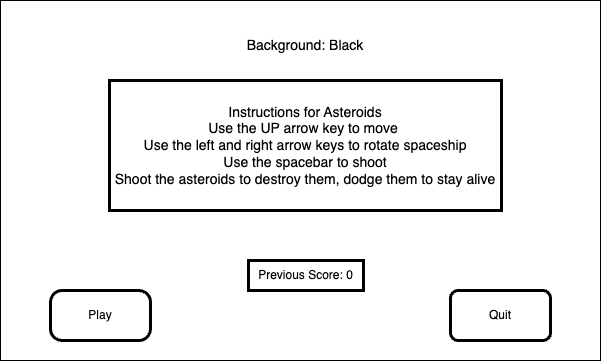

The diagram above was exported from draw.io. Its source (the exported page's mxGraphModel, read from the mxfile embedded in the PNG):
<mxGraphModel dx="1304" dy="832" grid="1" gridSize="10" guides="1" tooltips="1" connect="1" arrows="1" fold="1" page="1" pageScale="1" pageWidth="850" pageHeight="1100" math="0" shadow="0">
  <root>
    <mxCell id="0" />
    <mxCell id="1" parent="0" />
    <mxCell id="vxzUDPyPthHc8iUmD2bw-30" value="" style="rounded=0;whiteSpace=wrap;html=1;" vertex="1" parent="1">
      <mxGeometry x="120" y="120" width="600" height="360" as="geometry" />
    </mxCell>
    <mxCell id="vxzUDPyPthHc8iUmD2bw-19" value="&lt;font style=&quot;font-size: 14px;&quot;&gt;Instructions for Asteroids&lt;/font&gt;&lt;div style=&quot;font-size: 14px;&quot;&gt;&lt;font style=&quot;font-size: 14px;&quot;&gt;Use the UP arrow key to move&amp;nbsp;&lt;/font&gt;&lt;/div&gt;&lt;div style=&quot;font-size: 14px;&quot;&gt;&lt;font style=&quot;font-size: 14px;&quot;&gt;Use the left and right arrow keys to rotate spaceship&lt;/font&gt;&lt;/div&gt;&lt;div style=&quot;font-size: 14px;&quot;&gt;&lt;font style=&quot;font-size: 14px;&quot;&gt;Use the spacebar to shoot&lt;/font&gt;&lt;/div&gt;&lt;div style=&quot;font-size: 14px;&quot;&gt;&lt;font style=&quot;font-size: 14px;&quot;&gt;Shoot the asteroids to destroy them, dodge them to stay alive&lt;/font&gt;&lt;/div&gt;" style="text;html=1;align=center;verticalAlign=middle;whiteSpace=wrap;rounded=0;strokeColor=default;strokeWidth=3;" vertex="1" parent="1">
      <mxGeometry x="229" y="200" width="392" height="130" as="geometry" />
    </mxCell>
    <mxCell id="vxzUDPyPthHc8iUmD2bw-20" value="&lt;font style=&quot;font-size: 14px;&quot;&gt;Background: Black&lt;/font&gt;" style="text;html=1;align=center;verticalAlign=middle;whiteSpace=wrap;rounded=0;" vertex="1" parent="1">
      <mxGeometry x="355" y="150" width="140" height="30" as="geometry" />
    </mxCell>
    <mxCell id="vxzUDPyPthHc8iUmD2bw-22" value="Play" style="text;html=1;align=center;verticalAlign=middle;whiteSpace=wrap;rounded=1;strokeWidth=3;strokeColor=default;perimeterSpacing=0;arcSize=23;" vertex="1" parent="1">
      <mxGeometry x="170" y="410" width="100" height="50" as="geometry" />
    </mxCell>
    <mxCell id="vxzUDPyPthHc8iUmD2bw-23" value="Quit" style="text;html=1;align=center;verticalAlign=middle;whiteSpace=wrap;rounded=1;strokeColor=default;strokeWidth=3;" vertex="1" parent="1">
      <mxGeometry x="570" y="410" width="100" height="50" as="geometry" />
    </mxCell>
    <mxCell id="vxzUDPyPthHc8iUmD2bw-24" value="Previous Score: 0" style="text;html=1;align=center;verticalAlign=middle;whiteSpace=wrap;rounded=0;strokeColor=default;strokeWidth=3;" vertex="1" parent="1">
      <mxGeometry x="368" y="380" width="115" height="30" as="geometry" />
    </mxCell>
  </root>
</mxGraphModel>